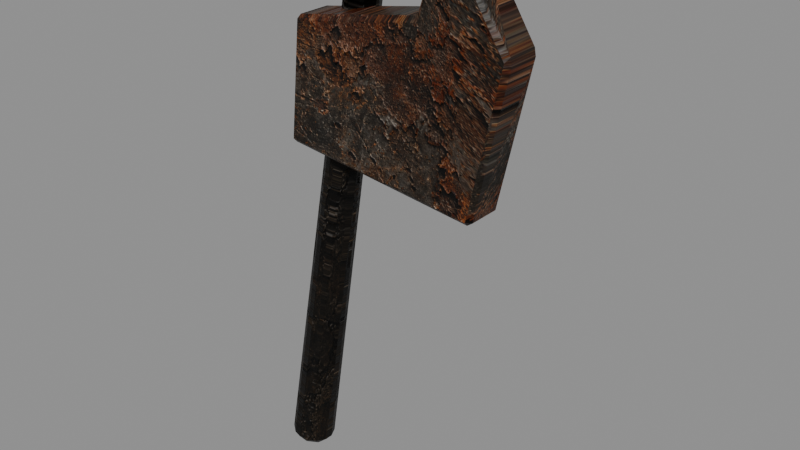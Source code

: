 # Source: MenuBrokenAxe.blend  (saved by Blender 5.2.45; exported with 4.5.12 LTS)
import bpy
from mathutils import Matrix  # noqa: F401  (used for matrix-valued properties, if any)

bpy.ops.wm.read_factory_settings(use_empty=True)
scene = bpy.context.scene
scene.name = 'Scene'

# ---- images (referenced by path relative to the original .blend; pixels are not part of the script)
import os
ASSET_DIR = os.environ.get("B2B_ASSET_DIR", "")  # directory of the original .blend (textures are referenced by path, not embedded)
HERE = os.path.dirname(os.path.abspath(__file__))  # packed textures are extracted next to this script under _unpacked/

def load_image(name, relpath, width, height, colorspace="sRGB"):
    """Load a texture the original file referenced (path relative to the .blend, or extracted next to this script)."""
    p = next((c for c in (os.path.join(HERE, relpath), os.path.join(ASSET_DIR, relpath)) if relpath and os.path.exists(c)), "")
    if p:
        img = bpy.data.images.load(p, check_existing=True)
        img.name = name
    else:  # same state as the original file: an image datablock whose file is absent (Cycles renders it pink)
        img = bpy.data.images.new(name, width, height)
        img.source = "FILE"
        img.filepath = "//" + (relpath or name)
    img.colorspace_settings.name = colorspace
    return img
img_menufortressstone_png = load_image('MenuFortressStone.png', '_unpacked/MenuFortressStone.58a9e0ec.png', 1254, 1254, 'sRGB')
img_menufortressstonenormal_png = load_image('MenuFortressStoneNormal.png', '_unpacked/MenuFortressStoneNormal.43822929.png', 1254, 1254, 'Non-Color')
img_menurustiron_png = load_image('MenuRustIron.png', '_unpacked/MenuRustIron.68dd0c80.png', 1254, 1254, 'sRGB')
img_menurustironnormal_png = load_image('MenuRustIronNormal.png', '_unpacked/MenuRustIronNormal.41bbc007.png', 1254, 1254, 'Non-Color')

# ---- materials (node trees are filled in below, after node groups)
mat_menuagedwood = bpy.data.materials.new('MenuAgedWood')
mat_menuagedwood.diffuse_color = (0.075, 0.046, 0.026, 1.0)
mat_menucorrodediron = bpy.data.materials.new('MenuCorrodedIron')
mat_menucorrodediron.diffuse_color = (0.075, 0.048, 0.028, 1.0)

# ---- material node trees
mat_menuagedwood.use_nodes = True; mat_menuagedwood.node_tree.nodes.clear()
_N = mat_menuagedwood.node_tree.nodes; _L = mat_menuagedwood.node_tree.links
n0 = _N.new('ShaderNodeOutputMaterial'); n0.name = 'Material Output'; n0.location = (0, 0)
n1 = _N.new('ShaderNodeRGB'); n1.name = 'Color'; n1.location = (0, 0)
n1.outputs[0].default_value = (0.085, 0.066, 0.045, 1.0)
n2 = _N.new('ShaderNodeTexImage'); n2.name = 'Image Texture'; n2.location = (0, 0)
n2.image = img_menufortressstone_png
n3 = _N.new('ShaderNodeMixRGB'); n3.name = 'Mix (Legacy)'; n3.location = (0, 0)
n3.blend_type = 'MULTIPLY'
n3.inputs[0].default_value = 1.0
n4 = _N.new('ShaderNodeBsdfPrincipled'); n4.name = 'Principled BSDF'; n4.location = (0, 0)
n4.inputs[2].default_value = 0.5345
n4.inputs[10].default_value = 0.005
n4.inputs[13].default_value = 0.18
n5 = _N.new('ShaderNodeTexImage'); n5.name = 'Image Texture.001'; n5.location = (0, 0)
n5.image = img_menufortressstonenormal_png
n6 = _N.new('ShaderNodeNormalMap'); n6.name = 'Normal Map'; n6.location = (0, 0)
n6.width = 160
n6.inputs[0].default_value = 0.8
_L.new(n2.outputs[0], n3.inputs[1])
_L.new(n1.outputs[0], n3.inputs[2])
_L.new(n3.outputs[0], n4.inputs[0])
_L.new(n5.outputs[0], n6.inputs[1])
_L.new(n6.outputs[0], n4.inputs[5])
_L.new(n4.outputs[0], n0.inputs[0])
n0.is_active_output = True
mat_menucorrodediron.use_nodes = True; mat_menucorrodediron.node_tree.nodes.clear()
_N = mat_menucorrodediron.node_tree.nodes; _L = mat_menucorrodediron.node_tree.links
n0 = _N.new('ShaderNodeOutputMaterial'); n0.name = 'Material Output'; n0.location = (0, 0)
n1 = _N.new('ShaderNodeRGB'); n1.name = 'Color'; n1.location = (0, 0)
n1.outputs[0].default_value = (0.56, 0.51, 0.45, 1.0)
n2 = _N.new('ShaderNodeTexImage'); n2.name = 'Image Texture'; n2.location = (0, 0)
n2.image = img_menurustiron_png
n3 = _N.new('ShaderNodeMixRGB'); n3.name = 'Mix (Legacy)'; n3.location = (0, 0)
n3.blend_type = 'MULTIPLY'
n3.inputs[0].default_value = 1.0
n4 = _N.new('ShaderNodeBsdfPrincipled'); n4.name = 'Principled BSDF'; n4.location = (0, 0)
n4.inputs[2].default_value = 0.4472
n4.inputs[10].default_value = 0.005
n4.inputs[13].default_value = 0.18
n5 = _N.new('ShaderNodeTexImage'); n5.name = 'Image Texture.001'; n5.location = (0, 0)
n5.image = img_menurustironnormal_png
n6 = _N.new('ShaderNodeNormalMap'); n6.name = 'Normal Map'; n6.location = (0, 0)
n6.width = 160
n6.inputs[0].default_value = 0.8
_L.new(n2.outputs[0], n3.inputs[1])
_L.new(n1.outputs[0], n3.inputs[2])
_L.new(n3.outputs[0], n4.inputs[0])
_L.new(n5.outputs[0], n6.inputs[1])
_L.new(n6.outputs[0], n4.inputs[5])
_L.new(n4.outputs[0], n0.inputs[0])
n0.is_active_output = True

# ---- meshes
me_menubrokenaxe = bpy.data.meshes.new('MenuBrokenAxe')
me_menubrokenaxe.from_pydata([(-0.04465, 0.0, -0.2444), (-0.02764, -0.03515, -0.2449), (0.01018, -0.04383, -0.2493), (0.04034, -0.0195, -0.2542), (0.04012, 0.0195, -0.2559), (0.009687, 0.04383, -0.2532), (-0.02804, 0.03515, -0.2481), (0.1922, 0.08, 1.503), (0.2028, 0.05813, 1.503), (0.2263, 0.05273, 1.5), (0.2451, 0.06786, 1.497), (0.245, 0.09214, 1.496), (0.226, 0.1073, 1.498), (0.2026, 0.1019, 1.501), (0.02, -0.06, 0.9), (0.7, -0.06, 0.82), (0.81, -0.06, 1.32), (0.6, -0.06, 1.65), (0.51, -0.06, 1.38), (0.06, -0.06, 1.3), (0.02, 0.07, 0.9), (0.7, 0.07, 0.82), (0.81, 0.07, 1.32), (0.6, 0.07, 1.65), (0.51, 0.07, 1.38), (0.06, 0.07, 1.3)], [], [(6, 5, 4, 3, 2, 1, 0), (7, 8, 9, 10, 11, 12, 13), (0, 1, 8, 7), (1, 2, 9, 8), (2, 3, 10, 9), (3, 4, 11, 10), (4, 5, 12, 11), (5, 6, 13, 12), (6, 0, 7, 13), (14, 15, 16, 17, 18, 19), (25, 24, 23, 22, 21, 20), (14, 20, 21, 15), (15, 21, 22, 16), (16, 22, 23, 17), (17, 23, 24, 18), (18, 24, 25, 19), (19, 25, 20, 14)])
me_menubrokenaxe.polygons.foreach_set('material_index', [0, 0, 0, 0, 0, 0, 0, 0, 0, 1, 1, 1, 1, 1, 1, 1, 1])
_uv = me_menubrokenaxe.uv_layers.new(name='UVMap')
_uv.uv.foreach_set('vector', [575.4, 728.4, 575.4, 728.4, 575.4, 728.4, 575.4, 728.4, 575.4, 728.4, 575.4, 728.4, 575.4, 728.4, 575.5, 728.5, 575.5, 728.5, 575.5, 728.5, 575.5, 728.5, 575.5, 728.5, 575.5, 728.5, 575.5, 728.5, 575.4, 728.3, 575.4, 728.3, 575.2, 729.1, 575.2, 729.1, 575.4, 728.3, 575.4, 728.3, 575.3, 729.1, 575.3, 729.1, 575.4, 728.3, 575.5, 728.3, 575.3, 729.1, 575.3, 729.1, 575.4, 728.3, 575.4, 728.3, 575.2, 729.1, 575.2, 729.1, 575.5, 728.3, 575.4, 728.3, 575.3, 729.1, 575.3, 729.1, 575.4, 728.3, 575.4, 728.3, 575.3, 729.1, 575.3, 729.1, 575.5, 728.3, 575.4, 728.3, 575.2, 729.1, 575.2, 729.1, 575.2, 728.8, 575.5, 728.9, 575.4, 729.2, 575.3, 729.3, 575.3, 729.1, 575.1, 729.0, 575.1, 729.0, 575.3, 729.1, 575.3, 729.3, 575.4, 729.2, 575.5, 728.9, 575.2, 728.8, 575.4, 728.4, 575.4, 728.4, 575.7, 728.6, 575.7, 728.5, 575.1, 728.7, 575.2, 728.7, 575.0, 728.9, 575.0, 728.9, 575.0, 728.9, 575.0, 728.9, 574.9, 729.0, 574.8, 729.0, 574.8, 729.0, 574.9, 729.0, 575.0, 728.9, 574.9, 728.9, 575.6, 728.5, 575.6, 728.5, 575.4, 728.4, 575.4, 728.4, 575.2, 729.0, 575.2, 729.0, 575.3, 728.8, 575.2, 728.8])
me_menubrokenaxe.materials.append(mat_menuagedwood)
me_menubrokenaxe.materials.append(mat_menucorrodediron)
me_menubrokenaxe.update()

# ---- objects
ob_menubrokenaxe = bpy.data.objects.new('MenuBrokenAxe', me_menubrokenaxe)

# ---- transforms, parenting, visibility, modifiers, constraints
ob_menubrokenaxe.location = (0.0, 0.0, 0.0)
_vg = ob_menubrokenaxe.vertex_groups.new(name='Weathered surface')
for _i, _w in zip([0, 1, 2, 3, 4, 5, 6, 7, 8, 9, 10, 11, 12, 13, 14, 15, 16, 17, 18, 19, 20, 21, 22, 23, 24, 25], [1.0, 1.0, 1.0, 1.0, 1.0, 1.0, 1.0, 1.0, 1.0, 1.0, 1.0, 1.0, 1.0, 1.0, 0.18, 0.18, 0.18, 0.18, 0.18, 0.18, 0.18, 0.18, 0.18, 0.18, 0.18, 0.18]): _vg.add([_i], _w, 'REPLACE')
_m = ob_menubrokenaxe.modifiers.new('Stone edge wear', 'BEVEL')
_m.width = 0.025
_m.width_pct = 0.025
_m = ob_menubrokenaxe.modifiers.new('Eroded stone noise', 'DISPLACE')
_m.vertex_group = 'Weathered surface'
_m.mid_level = 0.52
_m.strength = 0.0715

# ---- collection membership
scene.collection.objects.link(ob_menubrokenaxe)

# ---- scene / render settings (as saved in the file)
scene.frame_start = 0; scene.frame_end = 96; scene.frame_set(1)
scene.render.engine = 'BLENDER_EEVEE_NEXT'
scene.render.bake_bias = 0.0
scene.render.bake_samples = 0
scene.render.compositor_device = 'GPU'
scene.eevee.use_volume_custom_range = False
scene.eevee.fast_gi_thickness_near = 0.1
scene.eevee.fast_gi_thickness_far = 0.0
scene.eevee.ray_tracing_options.screen_trace_thickness = 0.1
bpy.context.view_layer.update()

# ---- added for rendering (the .blend has no active camera and no usable light): camera, sun + grey world if the file has none
cam_auto = bpy.data.cameras.new('AutoCamera')
cam_auto.lens = 50.0
cam_auto.sensor_width = 36.0
cam_auto.clip_end = 1000.0
ob_auto_camera = bpy.data.objects.new('AutoCamera', cam_auto)
scene.collection.objects.link(ob_auto_camera)
ob_auto_camera.location = (2.31551, -2.2945, 2.23479)
ob_auto_camera.rotation_euler = (1.09748, -7.21219e-08, 0.694738)
scene.camera = ob_auto_camera
light_auto_sun = bpy.data.lights.new('AutoSun', 'SUN')
light_auto_sun.energy = 3.0
light_auto_sun.angle = 0.0523599
ob_auto_sun = bpy.data.objects.new('AutoSun', light_auto_sun)
scene.collection.objects.link(ob_auto_sun)
ob_auto_sun.rotation_euler = (0.872665, 0.174533, 0.523599)
if scene.world is None:
    world_auto = bpy.data.worlds.new('AutoWorld')
    world_auto.color = (0.3, 0.3, 0.3)
    scene.world = world_auto
bpy.context.view_layer.update()
